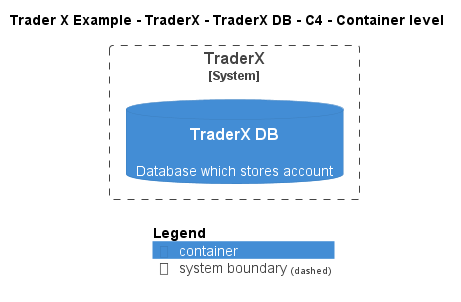

The diagram above was rendered by PlantUML. Its source (embedded in the PNG):
@startuml
!include ..\..\..\..\..\.c4s\C4_Container.puml

AddElementTag("c4interflow:lifecycle:new", $bgColor=green, $fontColor=#ffffff, $borderColor=green, $shadowing="False")
AddElementTag("c4interflow:lifecycle:changed", $bgColor=orange, $fontColor=#ffffff, $borderColor=orange, $shadowing="False")
AddElementTag("c4interflow:lifecycle:removed", $bgColor=red, $fontColor=#ffffff, $borderColor=red, $shadowing="False")

AddRelTag("c4interflow:lifecycle:new", $textColor=green, $lineColor=green)
AddRelTag("c4interflow:lifecycle:changed", $textColor=orange, $lineColor=orange)
AddRelTag("c4interflow:lifecycle:removed", $textColor=red, $lineColor=red)

SHOW_PERSON_PORTRAIT()
LAYOUT_TOP_DOWN()

skinparam linetype polyline

title Trader X Example - TraderX - TraderX DB - C4 - Container level


System_Boundary(TraderXExample.SoftwareSystems.TraderX, "TraderX") {
    ContainerDb(TraderXExample.SoftwareSystems.TraderX.Containers.TraderXDB, "TraderX DB", "", "Database which stores account")
}



SHOW_LEGEND()
@enduml